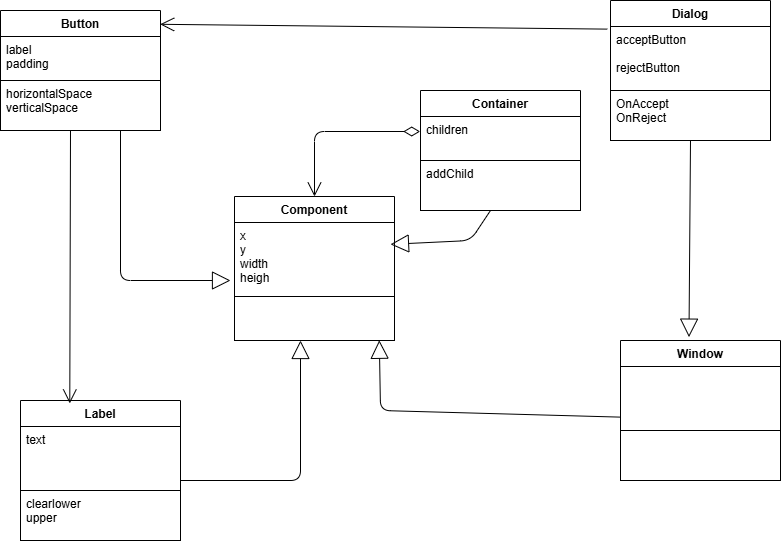

The diagram above was exported from draw.io. Its source (the exported page's mxGraphModel, read from the mxfile embedded in the PNG):
<mxGraphModel dx="1050" dy="581" grid="1" gridSize="10" guides="1" tooltips="1" connect="1" arrows="1" fold="1" page="1" pageScale="1" pageWidth="827" pageHeight="1169" background="#FFFFFF" math="0" shadow="0">
  <root>
    <mxCell id="0" />
    <mxCell id="1" parent="0" />
    <mxCell id="35" value="Button" style="swimlane;fontStyle=1;align=center;verticalAlign=top;childLayout=stackLayout;horizontal=1;startSize=26;horizontalStack=0;resizeParent=1;resizeParentMax=0;resizeLast=0;collapsible=1;marginBottom=0;fontColor=#000000;strokeColor=#000000;fillColor=#FFFFFF;" parent="1" vertex="1">
      <mxGeometry x="20" y="80" width="160" height="120" as="geometry" />
    </mxCell>
    <mxCell id="36" value="label &#10;padding" style="text;strokeColor=#000000;fillColor=#FFFFFF;align=left;verticalAlign=top;spacingLeft=4;spacingRight=4;overflow=hidden;rotatable=0;points=[[0,0.5],[1,0.5]];portConstraint=eastwest;fontColor=#000000;" parent="35" vertex="1">
      <mxGeometry y="26" width="160" height="44" as="geometry" />
    </mxCell>
    <mxCell id="38" value="horizontalSpace&#10;verticalSpace" style="text;strokeColor=#000000;fillColor=#FFFFFF;align=left;verticalAlign=top;spacingLeft=4;spacingRight=4;overflow=hidden;rotatable=0;points=[[0,0.5],[1,0.5]];portConstraint=eastwest;fontColor=#000000;" parent="35" vertex="1">
      <mxGeometry y="70" width="160" height="50" as="geometry" />
    </mxCell>
    <mxCell id="56" value="Component" style="swimlane;fontStyle=1;align=center;verticalAlign=top;childLayout=stackLayout;horizontal=1;startSize=26;horizontalStack=0;resizeParent=1;resizeParentMax=0;resizeLast=0;collapsible=1;marginBottom=0;fontColor=#000000;strokeColor=#000000;fillColor=#FFFFFF;" parent="1" vertex="1">
      <mxGeometry x="254" y="266" width="160" height="144" as="geometry" />
    </mxCell>
    <mxCell id="59" value="x&#10;y&#10;width&#10;heigh" style="text;strokeColor=#000000;fillColor=#FFFFFF;align=left;verticalAlign=top;spacingLeft=4;spacingRight=4;overflow=hidden;rotatable=0;points=[[0,0.5],[1,0.5]];portConstraint=eastwest;fontColor=#000000;" parent="56" vertex="1">
      <mxGeometry y="26" width="160" height="74" as="geometry" />
    </mxCell>
    <mxCell id="57" value="" style="text;strokeColor=#000000;fillColor=#FFFFFF;align=left;verticalAlign=top;spacingLeft=4;spacingRight=4;overflow=hidden;rotatable=0;points=[[0,0.5],[1,0.5]];portConstraint=eastwest;fontColor=#000000;" parent="56" vertex="1">
      <mxGeometry y="100" width="160" height="44" as="geometry" />
    </mxCell>
    <mxCell id="60" value="Container" style="swimlane;fontStyle=1;align=center;verticalAlign=top;childLayout=stackLayout;horizontal=1;startSize=26;horizontalStack=0;resizeParent=1;resizeParentMax=0;resizeLast=0;collapsible=1;marginBottom=0;fontColor=#000000;strokeColor=#000000;fillColor=#FFFFFF;" parent="1" vertex="1">
      <mxGeometry x="440" y="160" width="160" height="120" as="geometry" />
    </mxCell>
    <mxCell id="61" value="children" style="text;strokeColor=#000000;fillColor=#FFFFFF;align=left;verticalAlign=top;spacingLeft=4;spacingRight=4;overflow=hidden;rotatable=0;points=[[0,0.5],[1,0.5]];portConstraint=eastwest;fontColor=#000000;" parent="60" vertex="1">
      <mxGeometry y="26" width="160" height="44" as="geometry" />
    </mxCell>
    <mxCell id="63" value="addChild" style="text;strokeColor=#000000;fillColor=#FFFFFF;align=left;verticalAlign=top;spacingLeft=4;spacingRight=4;overflow=hidden;rotatable=0;points=[[0,0.5],[1,0.5]];portConstraint=eastwest;fontColor=#000000;" parent="60" vertex="1">
      <mxGeometry y="70" width="160" height="50" as="geometry" />
    </mxCell>
    <mxCell id="64" value="Dialog" style="swimlane;fontStyle=1;align=center;verticalAlign=top;childLayout=stackLayout;horizontal=1;startSize=26;horizontalStack=0;resizeParent=1;resizeParentMax=0;resizeLast=0;collapsible=1;marginBottom=0;fontColor=#000000;strokeColor=#000000;fillColor=#FFFFFF;" parent="1" vertex="1">
      <mxGeometry x="630" y="70" width="160" height="140" as="geometry" />
    </mxCell>
    <mxCell id="65" value="acceptButton&#10;&#10;rejectButton" style="text;strokeColor=#000000;fillColor=#FFFFFF;align=left;verticalAlign=top;spacingLeft=4;spacingRight=4;overflow=hidden;rotatable=0;points=[[0,0.5],[1,0.5]];portConstraint=eastwest;fontColor=#000000;" parent="64" vertex="1">
      <mxGeometry y="26" width="160" height="64" as="geometry" />
    </mxCell>
    <mxCell id="67" value="OnAccept&#10;OnReject" style="text;strokeColor=#000000;fillColor=#FFFFFF;align=left;verticalAlign=top;spacingLeft=4;spacingRight=4;overflow=hidden;rotatable=0;points=[[0,0.5],[1,0.5]];portConstraint=eastwest;fontColor=#000000;" parent="64" vertex="1">
      <mxGeometry y="90" width="160" height="50" as="geometry" />
    </mxCell>
    <mxCell id="KaNxNV_rVNCsTbD_RS3M-83" value="Window" style="swimlane;fontStyle=1;align=center;verticalAlign=top;childLayout=stackLayout;horizontal=1;startSize=26;horizontalStack=0;resizeParent=1;resizeParentMax=0;resizeLast=0;collapsible=1;marginBottom=0;fontColor=#000000;strokeColor=#000000;fillColor=#FFFFFF;" parent="1" vertex="1">
      <mxGeometry x="640" y="410" width="160" height="140" as="geometry" />
    </mxCell>
    <mxCell id="KaNxNV_rVNCsTbD_RS3M-84" value="" style="text;strokeColor=#000000;fillColor=#FFFFFF;align=left;verticalAlign=top;spacingLeft=4;spacingRight=4;overflow=hidden;rotatable=0;points=[[0,0.5],[1,0.5]];portConstraint=eastwest;fontColor=#000000;" parent="KaNxNV_rVNCsTbD_RS3M-83" vertex="1">
      <mxGeometry y="26" width="160" height="64" as="geometry" />
    </mxCell>
    <mxCell id="KaNxNV_rVNCsTbD_RS3M-85" value="" style="text;strokeColor=#000000;fillColor=#FFFFFF;align=left;verticalAlign=top;spacingLeft=4;spacingRight=4;overflow=hidden;rotatable=0;points=[[0,0.5],[1,0.5]];portConstraint=eastwest;fontColor=#000000;" parent="KaNxNV_rVNCsTbD_RS3M-83" vertex="1">
      <mxGeometry y="90" width="160" height="50" as="geometry" />
    </mxCell>
    <mxCell id="KaNxNV_rVNCsTbD_RS3M-89" value="Label" style="swimlane;fontStyle=1;align=center;verticalAlign=top;childLayout=stackLayout;horizontal=1;startSize=26;horizontalStack=0;resizeParent=1;resizeParentMax=0;resizeLast=0;collapsible=1;marginBottom=0;fontColor=#000000;strokeColor=#000000;fillColor=#FFFFFF;" parent="1" vertex="1">
      <mxGeometry x="40" y="470" width="160" height="140" as="geometry" />
    </mxCell>
    <mxCell id="KaNxNV_rVNCsTbD_RS3M-90" value="text" style="text;strokeColor=#000000;fillColor=#FFFFFF;align=left;verticalAlign=top;spacingLeft=4;spacingRight=4;overflow=hidden;rotatable=0;points=[[0,0.5],[1,0.5]];portConstraint=eastwest;fontColor=#000000;" parent="KaNxNV_rVNCsTbD_RS3M-89" vertex="1">
      <mxGeometry y="26" width="160" height="64" as="geometry" />
    </mxCell>
    <mxCell id="KaNxNV_rVNCsTbD_RS3M-91" value="clearlower&#10;upper &#10;" style="text;strokeColor=#000000;fillColor=#FFFFFF;align=left;verticalAlign=top;spacingLeft=4;spacingRight=4;overflow=hidden;rotatable=0;points=[[0,0.5],[1,0.5]];portConstraint=eastwest;fontColor=#000000;" parent="KaNxNV_rVNCsTbD_RS3M-89" vertex="1">
      <mxGeometry y="90" width="160" height="50" as="geometry" />
    </mxCell>
    <mxCell id="KaNxNV_rVNCsTbD_RS3M-92" value="" style="endArrow=block;endSize=16;endFill=0;html=1;strokeColor=#000000;fontColor=#000000;labelBackgroundColor=#FFFFFF;exitX=0.5;exitY=1;exitDx=0;exitDy=0;entryX=0.428;entryY=-0.024;entryDx=0;entryDy=0;entryPerimeter=0;" parent="1" source="64" edge="1" target="KaNxNV_rVNCsTbD_RS3M-83">
      <mxGeometry width="160" relative="1" as="geometry">
        <mxPoint x="640" y="280" as="sourcePoint" />
        <mxPoint x="680" y="410" as="targetPoint" />
      </mxGeometry>
    </mxCell>
    <mxCell id="KaNxNV_rVNCsTbD_RS3M-95" value="" style="endArrow=block;endSize=16;endFill=0;html=1;strokeColor=#000000;fontColor=#000000;labelBackgroundColor=#FFFFFF;" parent="1" edge="1">
      <mxGeometry width="160" relative="1" as="geometry">
        <mxPoint x="200" y="550" as="sourcePoint" />
        <mxPoint x="320" y="410" as="targetPoint" />
        <Array as="points">
          <mxPoint x="320" y="550" />
        </Array>
      </mxGeometry>
    </mxCell>
    <mxCell id="fpfClWsUnSetkimKYDba-82" value="" style="endArrow=block;endSize=16;endFill=0;html=1;strokeColor=#000000;fontColor=#000000;labelBackgroundColor=#FFFFFF;exitX=0.75;exitY=1;exitDx=0;exitDy=0;" parent="1" source="35" edge="1">
      <mxGeometry width="160" relative="1" as="geometry">
        <mxPoint x="300" y="210" as="sourcePoint" />
        <mxPoint x="250" y="350" as="targetPoint" />
        <Array as="points">
          <mxPoint x="140" y="350" />
        </Array>
      </mxGeometry>
    </mxCell>
    <mxCell id="fpfClWsUnSetkimKYDba-84" value="" style="endArrow=open;endFill=1;endSize=12;html=1;fontColor=#000000;strokeColor=#000000;entryX=0.308;entryY=0.021;entryDx=0;entryDy=0;entryPerimeter=0;" parent="1" edge="1" target="KaNxNV_rVNCsTbD_RS3M-89">
      <mxGeometry width="160" relative="1" as="geometry">
        <mxPoint x="90" y="200" as="sourcePoint" />
        <mxPoint x="90" y="460" as="targetPoint" />
      </mxGeometry>
    </mxCell>
    <mxCell id="0J8Ne1VJR9oWWCHdInrH-109" value="" style="endArrow=open;endFill=1;endSize=12;html=1;fontColor=#000000;strokeColor=#000000;entryX=0.998;entryY=0.115;entryDx=0;entryDy=0;entryPerimeter=0;exitX=-0.02;exitY=0.041;exitDx=0;exitDy=0;exitPerimeter=0;" edge="1" parent="1" source="65" target="35">
      <mxGeometry width="160" relative="1" as="geometry">
        <mxPoint x="630" y="90" as="sourcePoint" />
        <mxPoint x="190" y="90" as="targetPoint" />
      </mxGeometry>
    </mxCell>
    <mxCell id="0J8Ne1VJR9oWWCHdInrH-110" value="" style="endArrow=block;endSize=16;endFill=0;html=1;strokeColor=#000000;fontColor=#000000;labelBackgroundColor=#FFFFFF;entryX=0.905;entryY=0.995;entryDx=0;entryDy=0;exitX=-0.002;exitY=0.791;exitDx=0;exitDy=0;entryPerimeter=0;exitPerimeter=0;" edge="1" parent="1" source="KaNxNV_rVNCsTbD_RS3M-84" target="57">
      <mxGeometry width="160" relative="1" as="geometry">
        <mxPoint x="570" y="490" as="sourcePoint" />
        <mxPoint x="440" y="400" as="targetPoint" />
        <Array as="points">
          <mxPoint x="400" y="480" />
        </Array>
      </mxGeometry>
    </mxCell>
    <mxCell id="0J8Ne1VJR9oWWCHdInrH-85" value="" style="endArrow=open;html=1;endSize=12;startArrow=diamondThin;startSize=14;startFill=0;edgeStyle=orthogonalEdgeStyle;align=left;verticalAlign=bottom;fontColor=#000000;strokeColor=#000000;exitX=-0.002;exitY=0.341;exitDx=0;exitDy=0;exitPerimeter=0;entryX=0.5;entryY=0;entryDx=0;entryDy=0;" edge="1" parent="1" source="61" target="56">
      <mxGeometry x="-1" y="3" relative="1" as="geometry">
        <mxPoint x="430" y="201" as="sourcePoint" />
        <mxPoint x="330" y="260" as="targetPoint" />
      </mxGeometry>
    </mxCell>
    <mxCell id="82" value="" style="endArrow=block;endSize=16;endFill=0;html=1;strokeColor=#000000;fontColor=#000000;labelBackgroundColor=#FFFFFF;entryX=0.975;entryY=0.295;entryDx=0;entryDy=0;entryPerimeter=0;" parent="1" edge="1" target="59">
      <mxGeometry width="160" relative="1" as="geometry">
        <mxPoint x="510" y="280" as="sourcePoint" />
        <mxPoint x="360" y="260" as="targetPoint" />
        <Array as="points">
          <mxPoint x="490" y="310" />
        </Array>
      </mxGeometry>
    </mxCell>
  </root>
</mxGraphModel>